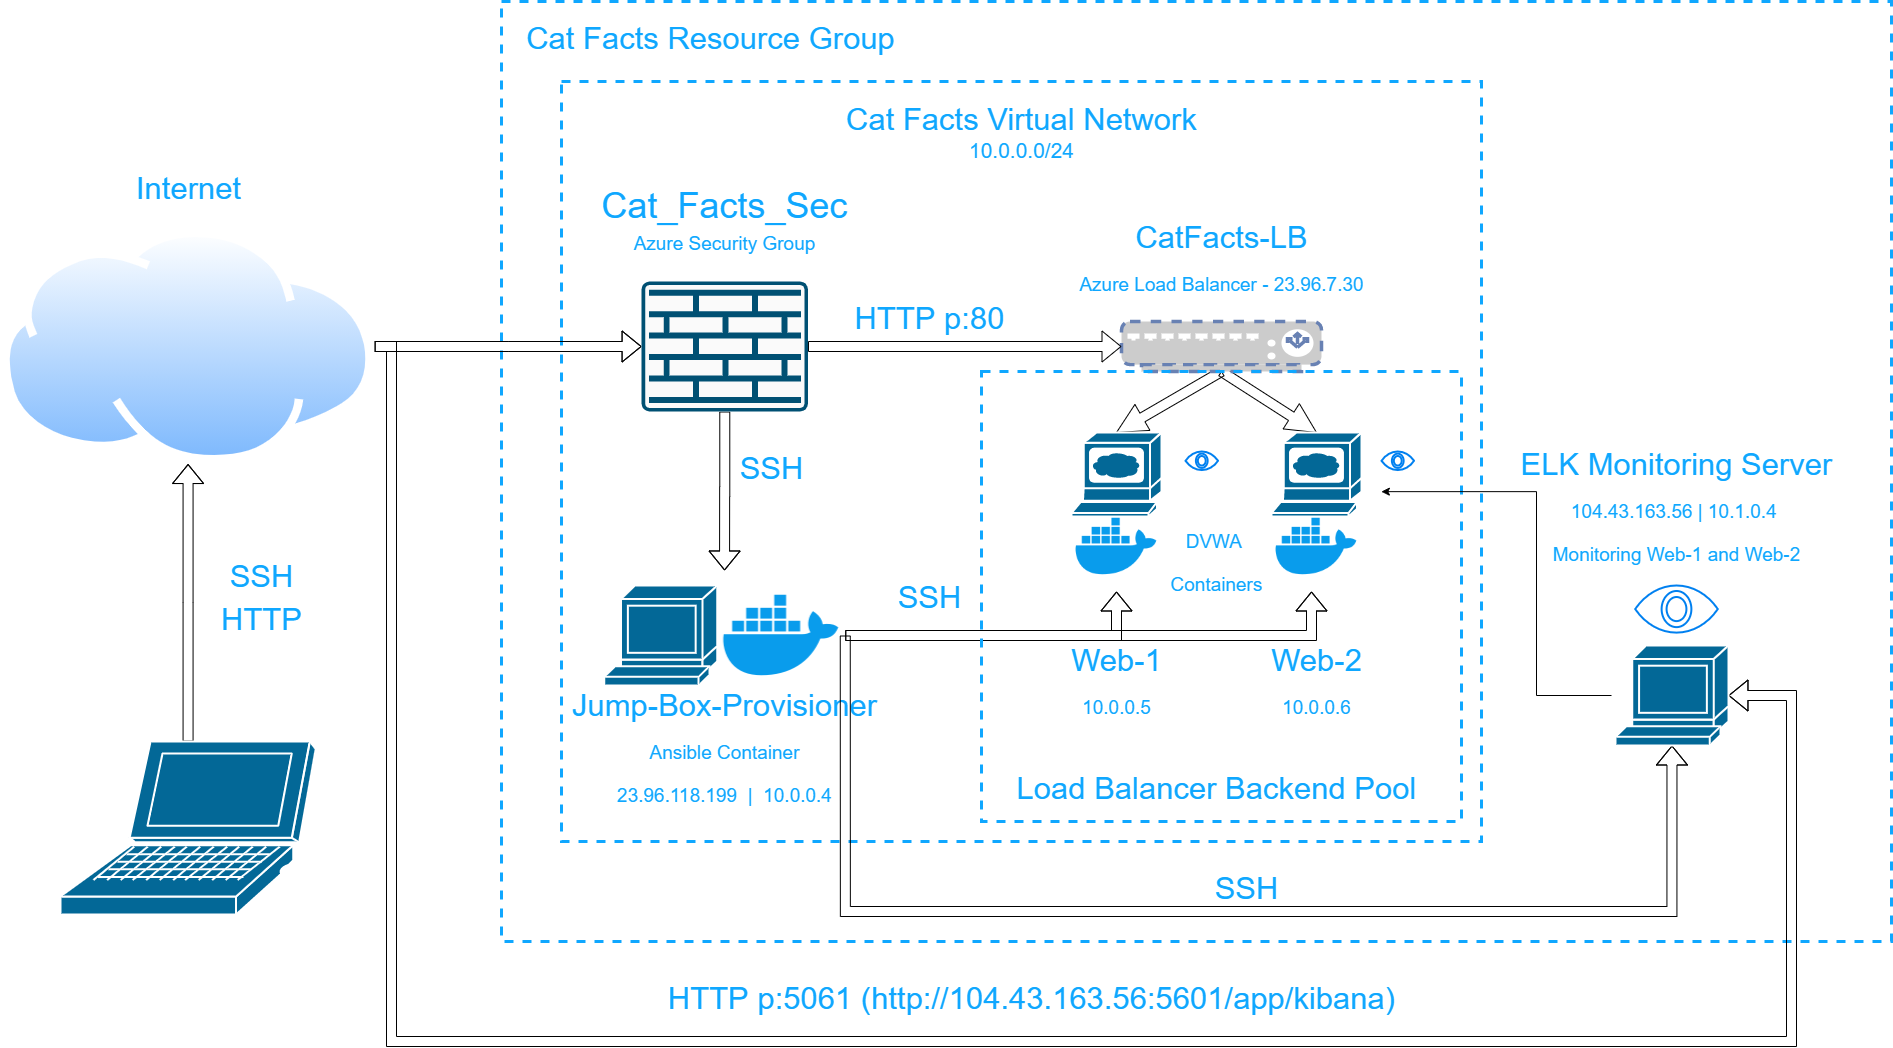

The diagram above was exported from draw.io. Its source (the exported page's mxGraphModel, read from the mxfile embedded in the PNG):
<mxGraphModel dx="2946" dy="1649" grid="1" gridSize="10" guides="1" tooltips="1" connect="1" arrows="1" fold="1" page="1" pageScale="1" pageWidth="827" pageHeight="1169" math="0" shadow="0">
  <root>
    <mxCell id="0" />
    <mxCell id="1" parent="0" />
    <mxCell id="cOLpUtzTaxSc2UQvXEQm-6" value="&lt;span style=&quot;color: rgba(0 , 0 , 0 , 0) ; font-family: monospace ; font-size: 0px&quot;&gt;%3CmxGraphModel%3E%3Croot%3E%3CmxCell%20id%3D%220%22%2F%3E%3CmxCell%20id%3D%221%22%20parent%3D%220%22%2F%3E%3CmxCell%20id%3D%222%22%20value%3D%22%26lt%3Bfont%20style%3D%26quot%3Bfont-size%3A%2031px%26quot%3B%26gt%3BSSH%26lt%3B%2Ffont%26gt%3B%22%20style%3D%22text%3Bhtml%3D1%3Bresizable%3D0%3Bautosize%3D1%3Balign%3Dcenter%3BverticalAlign%3Dmiddle%3Bpoints%3D%5B%5D%3BfillColor%3Dnone%3BstrokeColor%3Dnone%3Brounded%3D0%3Bdashed%3D1%3BfontSize%3D36%3BfontColor%3D%230FA7FF%3B%22%20vertex%3D%221%22%20parent%3D%221%22%3E%3CmxGeometry%20x%3D%22928.28%22%20y%3D%22619%22%20width%3D%2280%22%20height%3D%2250%22%20as%3D%22geometry%22%2F%3E%3C%2FmxCell%3E%3C%2Froot%3E%3C%2FmxGraphModel%3E&lt;/span&gt;" style="whiteSpace=wrap;html=1;dashed=1;strokeWidth=3;fontSize=36;fontColor=#FFB366;fillColor=none;perimeterSpacing=11;strokeColor=#0FA7FF;" parent="1" vertex="1">
      <mxGeometry x="540" y="50" width="1390" height="940" as="geometry" />
    </mxCell>
    <mxCell id="cOLpUtzTaxSc2UQvXEQm-8" value="" style="whiteSpace=wrap;html=1;dashed=1;strokeColor=#0FA7FF;strokeWidth=3;fillColor=none;fontSize=36;fontColor=#FFB366;" parent="1" vertex="1">
      <mxGeometry x="600" y="130" width="920" height="760" as="geometry" />
    </mxCell>
    <mxCell id="cOLpUtzTaxSc2UQvXEQm-32" style="edgeStyle=orthogonalEdgeStyle;shape=flexArrow;rounded=0;orthogonalLoop=1;jettySize=auto;html=1;entryX=0;entryY=0.5;entryDx=0;entryDy=0;entryPerimeter=0;fontSize=36;fontColor=#0FA7FF;" parent="1" source="cOLpUtzTaxSc2UQvXEQm-1" target="cOLpUtzTaxSc2UQvXEQm-13" edge="1">
      <mxGeometry relative="1" as="geometry" />
    </mxCell>
    <mxCell id="l8N5dqD33wHhJdl6gARE-19" style="edgeStyle=orthogonalEdgeStyle;shape=flexArrow;rounded=0;orthogonalLoop=1;jettySize=auto;html=1;strokeColor=#000000;strokeWidth=1;" edge="1" parent="1" source="cOLpUtzTaxSc2UQvXEQm-1" target="l8N5dqD33wHhJdl6gARE-7">
      <mxGeometry relative="1" as="geometry">
        <Array as="points">
          <mxPoint x="430" y="395" />
          <mxPoint x="430" y="1090" />
          <mxPoint x="1830" y="1090" />
          <mxPoint x="1830" y="744" />
        </Array>
      </mxGeometry>
    </mxCell>
    <mxCell id="cOLpUtzTaxSc2UQvXEQm-1" value="" style="aspect=fixed;perimeter=ellipsePerimeter;html=1;align=center;shadow=0;dashed=0;spacingTop=3;image;image=img/lib/active_directory/internet_cloud.svg;strokeColor=#ffffff;strokeWidth=2;fillColor=#10739E;fontSize=36;fontColor=#FFB366;" parent="1" vertex="1">
      <mxGeometry x="40" y="277.46" width="373.13" height="235.07" as="geometry" />
    </mxCell>
    <mxCell id="cOLpUtzTaxSc2UQvXEQm-3" value="" style="shape=mxgraph.cisco.computers_and_peripherals.terminal;html=1;pointerEvents=1;dashed=0;fillColor=#036897;strokeColor=#ffffff;strokeWidth=2;verticalLabelPosition=bottom;verticalAlign=top;align=center;outlineConnect=0;fontSize=36;fontColor=#FFB366;aspect=fixed;" parent="1" vertex="1">
      <mxGeometry x="642.8" y="634" width="112.96" height="100" as="geometry" />
    </mxCell>
    <mxCell id="cOLpUtzTaxSc2UQvXEQm-7" value="&lt;font color=&quot;#0fa7ff&quot; style=&quot;font-size: 31px&quot;&gt;Cat Facts Resource Group&lt;/font&gt;" style="text;html=1;resizable=0;autosize=1;align=center;verticalAlign=middle;points=[];fillColor=none;strokeColor=none;rounded=0;dashed=1;fontSize=36;fontColor=#FFB366;" parent="1" vertex="1">
      <mxGeometry x="559" y="60" width="380" height="50" as="geometry" />
    </mxCell>
    <mxCell id="cOLpUtzTaxSc2UQvXEQm-9" value="&lt;font color=&quot;#0fa7ff&quot; style=&quot;line-height: 40%&quot;&gt;&lt;span style=&quot;font-size: 31px&quot;&gt;Cat Facts Virtual Network&lt;/span&gt;&lt;br&gt;&lt;div&gt;&lt;span style=&quot;font-size: 21px&quot;&gt;10.0.0.0/24&lt;/span&gt;&lt;/div&gt;&lt;/font&gt;" style="text;html=1;resizable=0;autosize=1;align=center;verticalAlign=middle;points=[];fillColor=none;strokeColor=none;rounded=0;dashed=1;fontSize=36;fontColor=#FFB366;" parent="1" vertex="1">
      <mxGeometry x="875" y="140" width="370" height="70" as="geometry" />
    </mxCell>
    <mxCell id="cOLpUtzTaxSc2UQvXEQm-31" style="edgeStyle=orthogonalEdgeStyle;shape=flexArrow;rounded=0;orthogonalLoop=1;jettySize=auto;html=1;fontSize=36;fontColor=#0FA7FF;entryX=0.5;entryY=1;entryDx=0;entryDy=0;" parent="1" source="cOLpUtzTaxSc2UQvXEQm-10" target="cOLpUtzTaxSc2UQvXEQm-1" edge="1">
      <mxGeometry relative="1" as="geometry">
        <mxPoint x="208" y="530" as="targetPoint" />
        <Array as="points" />
      </mxGeometry>
    </mxCell>
    <mxCell id="cOLpUtzTaxSc2UQvXEQm-10" value="" style="shape=mxgraph.cisco.computers_and_peripherals.laptop;html=1;pointerEvents=1;dashed=0;fillColor=#036897;strokeColor=#ffffff;strokeWidth=2;verticalLabelPosition=bottom;verticalAlign=top;align=center;outlineConnect=0;fontSize=36;fontColor=#FFB366;aspect=fixed;" parent="1" vertex="1">
      <mxGeometry x="98.94" y="790" width="255.25" height="173" as="geometry" />
    </mxCell>
    <mxCell id="cOLpUtzTaxSc2UQvXEQm-41" style="edgeStyle=orthogonalEdgeStyle;shape=arrow;rounded=0;orthogonalLoop=1;jettySize=auto;html=1;fontSize=36;fontColor=#0FA7FF;" parent="1" source="cOLpUtzTaxSc2UQvXEQm-50" target="cOLpUtzTaxSc2UQvXEQm-4" edge="1">
      <mxGeometry relative="1" as="geometry" />
    </mxCell>
    <mxCell id="cOLpUtzTaxSc2UQvXEQm-42" style="edgeStyle=orthogonalEdgeStyle;shape=arrow;rounded=0;orthogonalLoop=1;jettySize=auto;html=1;fontSize=36;fontColor=#0FA7FF;" parent="1" source="cOLpUtzTaxSc2UQvXEQm-11" target="cOLpUtzTaxSc2UQvXEQm-27" edge="1">
      <mxGeometry relative="1" as="geometry" />
    </mxCell>
    <mxCell id="cOLpUtzTaxSc2UQvXEQm-11" value="" style="fontColor=#0066CC;verticalAlign=top;verticalLabelPosition=bottom;labelPosition=center;align=center;html=1;outlineConnect=0;fillColor=#CCCCCC;strokeColor=#6881B3;gradientColor=none;gradientDirection=north;strokeWidth=2;shape=mxgraph.networks.load_balancer;dashed=1;" parent="1" vertex="1">
      <mxGeometry x="1160" y="370" width="200" height="50" as="geometry" />
    </mxCell>
    <mxCell id="cOLpUtzTaxSc2UQvXEQm-12" value="&lt;p style=&quot;line-height: 90%&quot;&gt;Cat_Facts_Sec&lt;br&gt;&lt;font style=&quot;line-height: 110% ; font-size: 19px&quot;&gt;Azure Security Group&lt;/font&gt;&lt;br&gt;&lt;/p&gt;" style="text;html=1;resizable=0;autosize=1;align=center;verticalAlign=middle;points=[];fillColor=none;strokeColor=none;rounded=0;dashed=1;fontSize=36;fontColor=#0FA7FF;" parent="1" vertex="1">
      <mxGeometry x="633.28" y="200" width="260" height="140" as="geometry" />
    </mxCell>
    <mxCell id="cOLpUtzTaxSc2UQvXEQm-33" style="edgeStyle=orthogonalEdgeStyle;shape=flexArrow;rounded=0;orthogonalLoop=1;jettySize=auto;html=1;exitX=0.5;exitY=1;exitDx=0;exitDy=0;exitPerimeter=0;entryX=0.057;entryY=-0.008;entryDx=0;entryDy=0;entryPerimeter=0;fontSize=36;fontColor=#0FA7FF;" parent="1" source="cOLpUtzTaxSc2UQvXEQm-13" target="cOLpUtzTaxSc2UQvXEQm-30" edge="1">
      <mxGeometry relative="1" as="geometry" />
    </mxCell>
    <mxCell id="cOLpUtzTaxSc2UQvXEQm-39" style="edgeStyle=orthogonalEdgeStyle;shape=flexArrow;rounded=0;orthogonalLoop=1;jettySize=auto;html=1;entryX=0;entryY=0.5;entryDx=0;entryDy=0;entryPerimeter=0;fontSize=36;fontColor=#0FA7FF;" parent="1" source="cOLpUtzTaxSc2UQvXEQm-13" target="cOLpUtzTaxSc2UQvXEQm-11" edge="1">
      <mxGeometry relative="1" as="geometry" />
    </mxCell>
    <mxCell id="cOLpUtzTaxSc2UQvXEQm-13" value="" style="points=[[0.015,0.015,0],[0.985,0.015,0],[0.985,0.985,0],[0.015,0.985,0],[0.25,0,0],[0.5,0,0],[0.75,0,0],[1,0.25,0],[1,0.5,0],[1,0.75,0],[0.75,1,0],[0.5,1,0],[0.25,1,0],[0,0.75,0],[0,0.5,0],[0,0.25,0]];verticalLabelPosition=bottom;html=1;verticalAlign=top;aspect=fixed;align=center;pointerEvents=1;shape=mxgraph.cisco19.rect;prIcon=firewall;fillColor=#FAFAFA;strokeColor=#005073;dashed=1;fontSize=36;fontColor=#0FA7FF;" parent="1" vertex="1">
      <mxGeometry x="680.08" y="330" width="166.4" height="130" as="geometry" />
    </mxCell>
    <mxCell id="cOLpUtzTaxSc2UQvXEQm-14" value="&lt;font style=&quot;line-height: 30% ; font-size: 19px&quot;&gt;&lt;span style=&quot;font-size: 31px&quot;&gt;Jump-Box-Provisioner&lt;br&gt;&lt;/span&gt;&lt;span&gt;Ansible Container&lt;br&gt;23.96.118.199&amp;nbsp; |&amp;nbsp;&amp;nbsp;&lt;/span&gt;&lt;font style=&quot;font-size: 19px&quot;&gt;10.0.0.4&lt;/font&gt;&lt;br&gt;&lt;/font&gt;" style="text;html=1;resizable=0;autosize=1;align=center;verticalAlign=middle;points=[];fillColor=none;strokeColor=none;rounded=0;dashed=1;fontSize=36;fontColor=#0FA7FF;" parent="1" vertex="1">
      <mxGeometry x="603.28" y="730" width="320" height="130" as="geometry" />
    </mxCell>
    <mxCell id="cOLpUtzTaxSc2UQvXEQm-15" value="&lt;font style=&quot;line-height: 60%&quot;&gt;&lt;span style=&quot;font-size: 31px&quot;&gt;CatFacts-LB&lt;/span&gt;&lt;br&gt;&lt;font style=&quot;font-size: 19px&quot;&gt;Azure Load Balancer - 23.96.7.30&lt;/font&gt;&lt;br&gt;&lt;/font&gt;" style="text;html=1;resizable=0;autosize=1;align=center;verticalAlign=middle;points=[];fillColor=none;strokeColor=none;rounded=0;dashed=1;fontSize=36;fontColor=#0FA7FF;" parent="1" vertex="1">
      <mxGeometry x="1110" y="260" width="300" height="90" as="geometry" />
    </mxCell>
    <mxCell id="cOLpUtzTaxSc2UQvXEQm-25" value="" style="group" parent="1" vertex="1" connectable="0">
      <mxGeometry x="1110" y="500" width="90" height="160" as="geometry" />
    </mxCell>
    <mxCell id="cOLpUtzTaxSc2UQvXEQm-4" value="" style="shape=mxgraph.cisco.computers_and_peripherals.web_browser;html=1;pointerEvents=1;dashed=0;fillColor=#036897;strokeColor=#ffffff;strokeWidth=2;verticalLabelPosition=bottom;verticalAlign=top;align=center;outlineConnect=0;fontSize=36;fontColor=#FFB366;" parent="cOLpUtzTaxSc2UQvXEQm-25" vertex="1">
      <mxGeometry y="-19" width="90" height="84" as="geometry" />
    </mxCell>
    <mxCell id="cOLpUtzTaxSc2UQvXEQm-24" value="" style="shape=image;html=1;verticalAlign=top;verticalLabelPosition=bottom;labelBackgroundColor=#ffffff;imageAspect=0;aspect=fixed;image=https://cdn4.iconfinder.com/data/icons/logos-and-brands/512/97_Docker_logo_logos-128.png;dashed=1;strokeColor=#0FA7FF;strokeWidth=3;fillColor=none;fontSize=36;fontColor=#0FA7FF;align=center;" parent="cOLpUtzTaxSc2UQvXEQm-25" vertex="1">
      <mxGeometry y="50" width="90" height="90" as="geometry" />
    </mxCell>
    <mxCell id="cOLpUtzTaxSc2UQvXEQm-26" value="" style="group" parent="1" vertex="1" connectable="0">
      <mxGeometry x="1310" y="500" width="90" height="160" as="geometry" />
    </mxCell>
    <mxCell id="cOLpUtzTaxSc2UQvXEQm-27" value="" style="shape=mxgraph.cisco.computers_and_peripherals.web_browser;html=1;pointerEvents=1;dashed=0;fillColor=#036897;strokeColor=#ffffff;strokeWidth=2;verticalLabelPosition=bottom;verticalAlign=top;align=center;outlineConnect=0;fontSize=36;fontColor=#FFB366;" parent="cOLpUtzTaxSc2UQvXEQm-26" vertex="1">
      <mxGeometry y="-19" width="90" height="84" as="geometry" />
    </mxCell>
    <mxCell id="cOLpUtzTaxSc2UQvXEQm-28" value="" style="shape=image;html=1;verticalAlign=top;verticalLabelPosition=bottom;labelBackgroundColor=#ffffff;imageAspect=0;aspect=fixed;image=https://cdn4.iconfinder.com/data/icons/logos-and-brands/512/97_Docker_logo_logos-128.png;dashed=1;strokeColor=#0FA7FF;strokeWidth=3;fillColor=none;fontSize=36;fontColor=#0FA7FF;align=center;" parent="cOLpUtzTaxSc2UQvXEQm-26" vertex="1">
      <mxGeometry y="50" width="90" height="90" as="geometry" />
    </mxCell>
    <mxCell id="cOLpUtzTaxSc2UQvXEQm-38" style="edgeStyle=orthogonalEdgeStyle;shape=flexArrow;rounded=0;orthogonalLoop=1;jettySize=auto;html=1;entryX=0.5;entryY=1;entryDx=0;entryDy=0;fontSize=36;fontColor=#0FA7FF;" parent="1" source="cOLpUtzTaxSc2UQvXEQm-30" target="cOLpUtzTaxSc2UQvXEQm-24" edge="1">
      <mxGeometry relative="1" as="geometry" />
    </mxCell>
    <mxCell id="l8N5dqD33wHhJdl6gARE-16" style="edgeStyle=orthogonalEdgeStyle;shape=flexArrow;rounded=0;orthogonalLoop=1;jettySize=auto;html=1;exitX=1;exitY=0.5;exitDx=0;exitDy=0;entryX=0.5;entryY=1;entryDx=0;entryDy=0;entryPerimeter=0;strokeColor=#000000;strokeWidth=1;" edge="1" parent="1" source="cOLpUtzTaxSc2UQvXEQm-30" target="l8N5dqD33wHhJdl6gARE-7">
      <mxGeometry relative="1" as="geometry">
        <Array as="points">
          <mxPoint x="884" y="960" />
          <mxPoint x="1710" y="960" />
        </Array>
      </mxGeometry>
    </mxCell>
    <mxCell id="cOLpUtzTaxSc2UQvXEQm-30" value="" style="shape=image;html=1;verticalAlign=top;verticalLabelPosition=bottom;labelBackgroundColor=#ffffff;imageAspect=0;aspect=fixed;image=https://cdn4.iconfinder.com/data/icons/logos-and-brands/512/97_Docker_logo_logos-128.png;dashed=1;strokeColor=#0FA7FF;strokeWidth=3;fillColor=none;fontSize=36;fontColor=#0FA7FF;align=center;" parent="1" vertex="1">
      <mxGeometry x="755.76" y="620" width="128" height="128" as="geometry" />
    </mxCell>
    <mxCell id="cOLpUtzTaxSc2UQvXEQm-34" style="edgeStyle=orthogonalEdgeStyle;shape=flexArrow;rounded=0;orthogonalLoop=1;jettySize=auto;html=1;fontSize=36;fontColor=#0FA7FF;" parent="1" source="cOLpUtzTaxSc2UQvXEQm-30" edge="1">
      <mxGeometry relative="1" as="geometry">
        <mxPoint x="1350" y="640" as="targetPoint" />
        <Array as="points">
          <mxPoint x="1350" y="684" />
        </Array>
      </mxGeometry>
    </mxCell>
    <mxCell id="cOLpUtzTaxSc2UQvXEQm-43" value="&lt;font style=&quot;font-size: 31px&quot;&gt;SSH&lt;/font&gt;" style="text;html=1;resizable=0;autosize=1;align=center;verticalAlign=middle;points=[];fillColor=none;strokeColor=none;rounded=0;dashed=1;fontSize=36;fontColor=#0FA7FF;" parent="1" vertex="1">
      <mxGeometry x="770" y="490" width="80" height="50" as="geometry" />
    </mxCell>
    <mxCell id="cOLpUtzTaxSc2UQvXEQm-44" value="&lt;font style=&quot;font-size: 31px&quot;&gt;SSH&lt;br&gt;HTTP&lt;/font&gt;" style="text;html=1;resizable=0;autosize=1;align=center;verticalAlign=middle;points=[];fillColor=none;strokeColor=none;rounded=0;dashed=1;fontSize=36;fontColor=#0FA7FF;" parent="1" vertex="1">
      <mxGeometry x="250" y="594" width="100" height="100" as="geometry" />
    </mxCell>
    <mxCell id="cOLpUtzTaxSc2UQvXEQm-45" value="&lt;font style=&quot;font-size: 31px&quot;&gt;SSH&lt;/font&gt;" style="text;html=1;resizable=0;autosize=1;align=center;verticalAlign=middle;points=[];fillColor=none;strokeColor=none;rounded=0;dashed=1;fontSize=36;fontColor=#0FA7FF;" parent="1" vertex="1">
      <mxGeometry x="928.28" y="619" width="80" height="50" as="geometry" />
    </mxCell>
    <mxCell id="cOLpUtzTaxSc2UQvXEQm-46" value="&lt;font style=&quot;font-size: 31px&quot;&gt;HTTP p:80&lt;/font&gt;" style="text;html=1;resizable=0;autosize=1;align=center;verticalAlign=middle;points=[];fillColor=none;strokeColor=none;rounded=0;dashed=1;fontSize=36;fontColor=#0FA7FF;" parent="1" vertex="1">
      <mxGeometry x="888.28" y="340" width="160" height="50" as="geometry" />
    </mxCell>
    <mxCell id="cOLpUtzTaxSc2UQvXEQm-47" value="&lt;font style=&quot;line-height: 40%&quot;&gt;&lt;span style=&quot;font-size: 31px&quot;&gt;Web-1&lt;/span&gt;&lt;br&gt;&lt;font style=&quot;font-size: 19px&quot;&gt;10.0.0.5&lt;/font&gt;&lt;br&gt;&lt;br&gt;&lt;/font&gt;" style="text;html=1;resizable=0;autosize=1;align=center;verticalAlign=middle;points=[];fillColor=none;strokeColor=none;rounded=0;dashed=1;fontSize=36;fontColor=#0FA7FF;" parent="1" vertex="1">
      <mxGeometry x="1100" y="685" width="110" height="130" as="geometry" />
    </mxCell>
    <mxCell id="cOLpUtzTaxSc2UQvXEQm-48" value="&lt;font style=&quot;line-height: 40%&quot;&gt;&lt;span style=&quot;font-size: 31px&quot;&gt;Web-2&lt;/span&gt;&lt;br&gt;&lt;font style=&quot;font-size: 19px&quot;&gt;10.0.0.6&lt;/font&gt;&lt;br&gt;&lt;br&gt;&lt;/font&gt;" style="text;html=1;resizable=0;autosize=1;align=center;verticalAlign=middle;points=[];fillColor=none;strokeColor=none;rounded=0;dashed=1;fontSize=36;fontColor=#0FA7FF;" parent="1" vertex="1">
      <mxGeometry x="1300" y="685" width="110" height="130" as="geometry" />
    </mxCell>
    <mxCell id="cOLpUtzTaxSc2UQvXEQm-50" value="" style="whiteSpace=wrap;html=1;dashed=1;strokeColor=#0FA7FF;strokeWidth=3;fillColor=none;fontSize=36;fontColor=#0FA7FF;align=center;" parent="1" vertex="1">
      <mxGeometry x="1020" y="420" width="480" height="450" as="geometry" />
    </mxCell>
    <mxCell id="cOLpUtzTaxSc2UQvXEQm-53" value="&lt;span style=&quot;color: rgb(15 , 167 , 255) ; font-size: 31px&quot;&gt;Load Balancer Backend Pool&lt;/span&gt;" style="text;html=1;resizable=0;autosize=1;align=center;verticalAlign=middle;points=[];fillColor=none;strokeColor=none;rounded=0;dashed=1;fontSize=36;fontColor=#FFB366;" parent="1" vertex="1">
      <mxGeometry x="1045" y="810" width="420" height="50" as="geometry" />
    </mxCell>
    <mxCell id="cOLpUtzTaxSc2UQvXEQm-54" value="&lt;font style=&quot;font-size: 19px ; line-height: 0%&quot;&gt;DVWA &lt;br&gt;Containers&lt;br&gt;&lt;/font&gt;" style="text;html=1;resizable=0;autosize=1;align=center;verticalAlign=middle;points=[];fillColor=none;strokeColor=none;rounded=0;dashed=1;fontSize=36;fontColor=#0FA7FF;" parent="1" vertex="1">
      <mxGeometry x="1200" y="560" width="110" height="90" as="geometry" />
    </mxCell>
    <mxCell id="cOLpUtzTaxSc2UQvXEQm-55" value="&lt;font color=&quot;#0fa7ff&quot; style=&quot;font-size: 31px&quot;&gt;Internet&lt;/font&gt;" style="text;html=1;resizable=0;autosize=1;align=center;verticalAlign=middle;points=[];fillColor=none;strokeColor=none;rounded=0;dashed=1;fontSize=36;fontColor=#FFB366;" parent="1" vertex="1">
      <mxGeometry x="166.57000000000005" y="210" width="120" height="50" as="geometry" />
    </mxCell>
    <mxCell id="l8N5dqD33wHhJdl6gARE-17" style="edgeStyle=orthogonalEdgeStyle;rounded=0;orthogonalLoop=1;jettySize=auto;html=1;entryX=0.833;entryY=0.267;entryDx=0;entryDy=0;entryPerimeter=0;strokeColor=#000000;strokeWidth=1;" edge="1" parent="1" target="cOLpUtzTaxSc2UQvXEQm-50">
      <mxGeometry relative="1" as="geometry">
        <mxPoint x="1650" y="744" as="sourcePoint" />
      </mxGeometry>
    </mxCell>
    <mxCell id="l8N5dqD33wHhJdl6gARE-7" value="" style="shape=mxgraph.cisco.computers_and_peripherals.terminal;html=1;pointerEvents=1;dashed=0;fillColor=#036897;strokeColor=#ffffff;strokeWidth=2;verticalLabelPosition=bottom;verticalAlign=top;align=center;outlineConnect=0;fontSize=36;fontColor=#FFB366;aspect=fixed;" vertex="1" parent="1">
      <mxGeometry x="1654" y="694" width="112.96" height="100" as="geometry" />
    </mxCell>
    <mxCell id="l8N5dqD33wHhJdl6gARE-9" value="" style="html=1;verticalLabelPosition=bottom;align=center;labelBackgroundColor=#ffffff;verticalAlign=top;strokeWidth=2;strokeColor=#0080F0;shadow=0;dashed=0;shape=mxgraph.ios7.icons.eye;aspect=fixed;" vertex="1" parent="1">
      <mxGeometry x="1673.68" y="634" width="82.63" height="47.1" as="geometry" />
    </mxCell>
    <mxCell id="l8N5dqD33wHhJdl6gARE-10" value="" style="html=1;verticalLabelPosition=bottom;align=center;labelBackgroundColor=#ffffff;verticalAlign=top;strokeWidth=2;strokeColor=#0080F0;shadow=0;dashed=0;shape=mxgraph.ios7.icons.eye;aspect=fixed;" vertex="1" parent="1">
      <mxGeometry x="1420" y="500" width="32.54" height="18.55" as="geometry" />
    </mxCell>
    <mxCell id="l8N5dqD33wHhJdl6gARE-11" value="" style="html=1;verticalLabelPosition=bottom;align=center;labelBackgroundColor=#ffffff;verticalAlign=top;strokeWidth=2;strokeColor=#0080F0;shadow=0;dashed=0;shape=mxgraph.ios7.icons.eye;aspect=fixed;" vertex="1" parent="1">
      <mxGeometry x="1224" y="500" width="32.54" height="18.55" as="geometry" />
    </mxCell>
    <mxCell id="l8N5dqD33wHhJdl6gARE-8" value="&lt;font style=&quot;line-height: 30% ; font-size: 19px&quot;&gt;&lt;span style=&quot;font-size: 31px&quot;&gt;ELK Monitoring Server&lt;br&gt;&lt;/span&gt;&lt;font style=&quot;font-size: 19px&quot;&gt;104.43.163.56&amp;nbsp;| 10.1.0.4&amp;nbsp;&lt;br&gt;&lt;/font&gt;Monitoring Web-1 and Web-2&lt;br&gt;&lt;/font&gt;" style="text;html=1;resizable=0;autosize=1;align=center;verticalAlign=middle;points=[];fillColor=none;strokeColor=none;rounded=0;dashed=1;fontSize=36;fontColor=#0FA7FF;" vertex="1" parent="1">
      <mxGeometry x="1550" y="489" width="330" height="130" as="geometry" />
    </mxCell>
    <mxCell id="l8N5dqD33wHhJdl6gARE-20" value="&lt;font style=&quot;font-size: 31px&quot;&gt;HTTP p:5061 (http://104.43.163.56:5601/app/kibana)&lt;/font&gt;" style="text;html=1;resizable=0;autosize=1;align=center;verticalAlign=middle;points=[];fillColor=none;strokeColor=none;rounded=0;dashed=1;fontSize=36;fontColor=#0FA7FF;" vertex="1" parent="1">
      <mxGeometry x="700" y="1020" width="740" height="50" as="geometry" />
    </mxCell>
    <mxCell id="l8N5dqD33wHhJdl6gARE-21" value="&lt;font style=&quot;font-size: 31px&quot;&gt;SSH&lt;/font&gt;" style="text;html=1;resizable=0;autosize=1;align=center;verticalAlign=middle;points=[];fillColor=none;strokeColor=none;rounded=0;dashed=1;fontSize=36;fontColor=#0FA7FF;" vertex="1" parent="1">
      <mxGeometry x="1245" y="910" width="80" height="50" as="geometry" />
    </mxCell>
  </root>
</mxGraphModel>